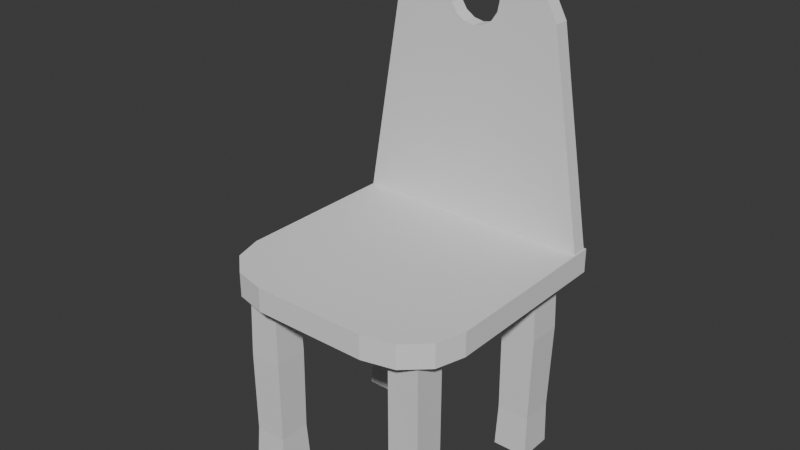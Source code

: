 # Source: chair.blend  (saved by Blender 4.0.36; exported with 4.5.12 LTS)
import bpy
from mathutils import Matrix  # noqa: F401  (used for matrix-valued properties, if any)

bpy.ops.wm.read_factory_settings(use_empty=True)
scene = bpy.context.scene
scene.name = 'Scene'

# ---- collections
col_collection = bpy.data.collections.new('Collection'); scene.collection.children.link(col_collection)

# ---- materials (node trees are filled in below, after node groups)
mat_material = bpy.data.materials.new('Material')
mat_material.alpha_threshold = 0.0
mat_material.use_transparent_shadow = False
mat_material.roughness = 0.5
mat_material.line_color = (0.0, 0.0, 0.0, 1.0)
mat_material_001 = bpy.data.materials.new('Material.001')
mat_material_001.alpha_threshold = 0.0
mat_material_001.use_transparent_shadow = False
mat_material_001.roughness = 0.5
mat_material_001.line_color = (0.0, 0.0, 0.0, 1.0)
mat_material_002 = bpy.data.materials.new('Material.002')
mat_material_002.alpha_threshold = 0.0
mat_material_002.use_transparent_shadow = False
mat_material_002.roughness = 0.5
mat_material_002.line_color = (0.0, 0.0, 0.0, 1.0)
mat_material_003 = bpy.data.materials.new('Material.003')
mat_material_003.alpha_threshold = 0.0
mat_material_003.use_transparent_shadow = False
mat_material_003.roughness = 0.5
mat_material_003.line_color = (0.0, 0.0, 0.0, 1.0)

# ---- material node trees
mat_material.use_nodes = True; mat_material.node_tree.nodes.clear()
_N = mat_material.node_tree.nodes; _L = mat_material.node_tree.links
n0 = _N.new('ShaderNodeOutputMaterial'); n0.name = 'Material Output'; n0.location = (300, 300)
n1 = _N.new('ShaderNodeBsdfPrincipled'); n1.name = 'Principled BSDF'; n1.location = (10, 300)
n1.inputs[3].default_value = 1.45
_L.new(n1.outputs[0], n0.inputs[0])
n0.is_active_output = True
mat_material_001.use_nodes = True; mat_material_001.node_tree.nodes.clear()
_N = mat_material_001.node_tree.nodes; _L = mat_material_001.node_tree.links
n0 = _N.new('ShaderNodeOutputMaterial'); n0.name = 'Material Output'; n0.location = (300, 300)
n1 = _N.new('ShaderNodeBsdfPrincipled'); n1.name = 'Principled BSDF'; n1.location = (10, 300)
n1.inputs[3].default_value = 1.45
_L.new(n1.outputs[0], n0.inputs[0])
n0.is_active_output = True
mat_material_002.use_nodes = True; mat_material_002.node_tree.nodes.clear()
_N = mat_material_002.node_tree.nodes; _L = mat_material_002.node_tree.links
n0 = _N.new('ShaderNodeOutputMaterial'); n0.name = 'Material Output'; n0.location = (300, 300)
n1 = _N.new('ShaderNodeBsdfPrincipled'); n1.name = 'Principled BSDF'; n1.location = (10, 300)
n1.inputs[3].default_value = 1.45
_L.new(n1.outputs[0], n0.inputs[0])
n0.is_active_output = True
mat_material_003.use_nodes = True; mat_material_003.node_tree.nodes.clear()
_N = mat_material_003.node_tree.nodes; _L = mat_material_003.node_tree.links
n0 = _N.new('ShaderNodeOutputMaterial'); n0.name = 'Material Output'; n0.location = (300, 300)
n1 = _N.new('ShaderNodeBsdfPrincipled'); n1.name = 'Principled BSDF'; n1.location = (10, 300)
n1.inputs[3].default_value = 1.45
_L.new(n1.outputs[0], n0.inputs[0])
n0.is_active_output = True

# ---- world
world_world = bpy.data.worlds.new('World'); scene.world = world_world
world_world.use_nodes = True; world_world.node_tree.nodes.clear()
_N = world_world.node_tree.nodes; _L = world_world.node_tree.links
n0 = _N.new('ShaderNodeOutputWorld'); n0.name = 'World Output'; n0.location = (300, 300)
n1 = _N.new('ShaderNodeBackground'); n1.name = 'Background'; n1.location = (10, 300)
n1.inputs[0].default_value = (0.05088, 0.05088, 0.05088, 1.0)
_L.new(n1.outputs[0], n0.inputs[0])
n0.is_active_output = True
world_world.color = (0.05088, 0.05088, 0.05088)
world_world.use_sun_shadow = False
world_world.sun_shadow_jitter_overblur = 0.0

# ---- meshes
me_cube = bpy.data.meshes.new('Cube')
me_cube.from_pydata([(1.0, 1.0, 1.0), (1.0, 1.0, -1.0), (1.0, -1.0, 1.0), (1.0, -1.0, -1.0), (-1.0, 1.0, 1.0), (-1.0, 1.0, -1.0), (-1.0, -1.0, 1.0), (-1.0, -1.0, -1.0), (0.8772, 1.047, -0.4249), (-0.8772, -0.707, -0.4249), (0.8772, -0.707, -0.4249), (-0.8772, 1.047, -0.4249), (-0.9845, -0.7961, 0.5441), (0.7165, 0.905, 0.5441), (0.7165, -0.7961, 0.5441), (-0.9845, 0.905, 0.5441)], [], [(0, 4, 6, 2), (14, 2, 6, 12), (12, 6, 4, 15), (5, 1, 3, 7), (13, 0, 2, 14), (15, 4, 0, 13), (5, 11, 8, 1), (1, 8, 10, 3), (7, 9, 11, 5), (3, 10, 9, 7), (11, 15, 13, 8), (8, 13, 14, 10), (9, 12, 15, 11), (10, 14, 12, 9)])
_uv = me_cube.uv_layers.new(name='UVMap')
_uv.uv.foreach_set('vector', [0.625, 0.5, 0.875, 0.5, 0.875, 0.75, 0.625, 0.75, 0.568, 0.75, 0.625, 0.75, 0.625, 1.0, 0.568, 1.0, 0.568, 0.0, 0.625, 0.0, 0.625, 0.25, 0.568, 0.25, 0.125, 0.5, 0.375, 0.5, 0.375, 0.75, 0.125, 0.75, 0.568, 0.5, 0.625, 0.5, 0.625, 0.75, 0.568, 0.75, 0.568, 0.25, 0.625, 0.25, 0.625, 0.5, 0.568, 0.5, 0.375, 0.25, 0.4469, 0.25, 0.4469, 0.5, 0.375, 0.5, 0.375, 0.5, 0.4469, 0.5, 0.4469, 0.75, 0.375, 0.75, 0.375, 0.0, 0.4469, 0.0, 0.4469, 0.25, 0.375, 0.25, 0.375, 0.75, 0.4469, 0.75, 0.4469, 1.0, 0.375, 1.0, 0.4469, 0.25, 0.568, 0.25, 0.568, 0.5, 0.4469, 0.5, 0.4469, 0.5, 0.568, 0.5, 0.568, 0.75, 0.4469, 0.75, 0.4469, 0.0, 0.568, 0.0, 0.568, 0.25, 0.4469, 0.25, 0.4469, 0.75, 0.568, 0.75, 0.568, 1.0, 0.4469, 1.0])
me_cube.materials.append(mat_material)
me_cube.use_mirror_vertex_groups = False
me_cube.update()
me_cube_001 = bpy.data.meshes.new('Cube.001')
me_cube_001.from_pydata([(0.8921, 0.8921, 1.0), (1.0, 1.0, -1.0), (0.8921, -0.8921, 1.0), (1.0, -1.0, -1.0), (-0.8921, 0.8921, 1.0), (-1.0, 1.0, -1.0), (-0.8921, -0.8921, 1.0), (-1.0, -1.0, -1.0), (0.8711, 0.8982, -0.2567), (-0.8711, -0.8982, -0.2763), (0.8981, -0.8726, -0.2618), (-0.8981, 0.8726, -0.2712)], [], [(0, 4, 6, 2), (10, 2, 6, 9), (9, 6, 4, 11), (5, 1, 3, 7), (8, 0, 2, 10), (11, 4, 0, 8), (5, 11, 8, 1), (1, 8, 10, 3), (7, 9, 11, 5), (3, 10, 9, 7)])
_uv = me_cube_001.uv_layers.new(name='UVMap')
_uv.uv.foreach_set('vector', [0.625, 0.5, 0.875, 0.5, 0.875, 0.75, 0.625, 0.75, 0.4667, 0.75, 0.625, 0.75, 0.625, 1.0, 0.4667, 1.0, 0.4667, 0.0, 0.625, 0.0, 0.625, 0.25, 0.4667, 0.25, 0.125, 0.5, 0.375, 0.5, 0.375, 0.75, 0.125, 0.75, 0.4667, 0.5, 0.625, 0.5, 0.625, 0.75, 0.4667, 0.75, 0.4667, 0.25, 0.625, 0.25, 0.625, 0.5, 0.4667, 0.5, 0.375, 0.25, 0.4667, 0.25, 0.4667, 0.5, 0.375, 0.5, 0.375, 0.5, 0.4667, 0.5, 0.4667, 0.75, 0.375, 0.75, 0.375, 0.0, 0.4667, 0.0, 0.4667, 0.25, 0.375, 0.25, 0.375, 0.75, 0.4667, 0.75, 0.4667, 1.0, 0.375, 1.0])
me_cube_001.materials.append(mat_material_001)
me_cube_001.use_mirror_vertex_groups = False
me_cube_001.update()
me_cube_002 = bpy.data.meshes.new('Cube.002')
me_cube_002.from_pydata([(1.0, 1.0, 1.0), (1.0, 1.0, -1.0), (1.0, -1.0, 1.0), (1.0, -1.0, -1.0), (-1.0, 1.0, 1.0), (-1.0, 1.0, -1.0), (-1.0, -1.0, 1.0), (-1.0, -1.0, -1.0), (1.12, 1.0, 0.366), (-0.8804, -1.0, 0.366), (1.12, -1.0, 0.366), (-0.8804, 1.0, 0.366), (0.9704, 0.9308, -0.5477), (0.9704, -0.9308, -0.5477), (-0.8912, 0.9308, -0.5477), (-0.8912, -0.9308, -0.5477)], [], [(0, 4, 6, 2), (10, 2, 6, 9), (9, 6, 4, 11), (5, 1, 3, 7), (8, 0, 2, 10), (11, 4, 0, 8), (14, 11, 8, 12), (12, 8, 10, 13), (15, 9, 11, 14), (13, 10, 9, 15), (3, 13, 15, 7), (7, 15, 14, 5), (1, 12, 13, 3), (5, 14, 12, 1)])
_uv = me_cube_002.uv_layers.new(name='UVMap')
_uv.uv.foreach_set('vector', [0.625, 0.5, 0.875, 0.5, 0.875, 0.75, 0.625, 0.75, 0.5457, 0.75, 0.625, 0.75, 0.625, 1.0, 0.5457, 1.0, 0.5457, 0.0, 0.625, 0.0, 0.625, 0.25, 0.5457, 0.25, 0.125, 0.5, 0.375, 0.5, 0.375, 0.75, 0.125, 0.75, 0.5457, 0.5, 0.625, 0.5, 0.625, 0.75, 0.5457, 0.75, 0.5457, 0.25, 0.625, 0.25, 0.625, 0.5, 0.5457, 0.5, 0.4315, 0.25, 0.5457, 0.25, 0.5457, 0.5, 0.4315, 0.5, 0.4315, 0.5, 0.5457, 0.5, 0.5457, 0.75, 0.4315, 0.75, 0.4315, 0.0, 0.5457, 0.0, 0.5457, 0.25, 0.4315, 0.25, 0.4315, 0.75, 0.5457, 0.75, 0.5457, 1.0, 0.4315, 1.0, 0.375, 0.75, 0.4315, 0.75, 0.4315, 1.0, 0.375, 1.0, 0.375, 0.0, 0.4315, 0.0, 0.4315, 0.25, 0.375, 0.25, 0.375, 0.5, 0.4315, 0.5, 0.4315, 0.75, 0.375, 0.75, 0.375, 0.25, 0.4315, 0.25, 0.4315, 0.5, 0.375, 0.5])
me_cube_002.materials.append(mat_material_002)
me_cube_002.use_mirror_vertex_groups = False
me_cube_002.update()
me_cube_003 = bpy.data.meshes.new('Cube.003')
me_cube_003.from_pydata([(0.842, 0.842, 1.0), (1.0, 1.0, -1.0), (0.842, -0.842, 1.0), (1.0, -1.0, -1.0), (-0.842, 0.842, 1.0), (-1.0, 1.0, -1.0), (-0.842, -0.842, 1.0), (-1.0, -1.0, -1.0), (0.9307, 0.9307, 0.2382), (-0.9307, -0.9307, 0.2382), (0.9307, -0.9307, 0.2382), (-0.9307, 0.9307, 0.2382), (0.9001, 0.9001, -0.6254), (0.9001, -0.9001, -0.6254), (-0.9001, 0.9001, -0.6254), (-0.9001, -0.9001, -0.6254)], [], [(0, 4, 6, 2), (10, 2, 6, 9), (9, 6, 4, 11), (5, 1, 3, 7), (8, 0, 2, 10), (11, 4, 0, 8), (14, 11, 8, 12), (12, 8, 10, 13), (15, 9, 11, 14), (13, 10, 9, 15), (3, 13, 15, 7), (7, 15, 14, 5), (1, 12, 13, 3), (5, 14, 12, 1)])
_uv = me_cube_003.uv_layers.new(name='UVMap')
_uv.uv.foreach_set('vector', [0.625, 0.5, 0.875, 0.5, 0.875, 0.75, 0.625, 0.75, 0.5298, 0.75, 0.625, 0.75, 0.625, 1.0, 0.5298, 1.0, 0.5298, 0.0, 0.625, 0.0, 0.625, 0.25, 0.5298, 0.25, 0.125, 0.5, 0.375, 0.5, 0.375, 0.75, 0.125, 0.75, 0.5298, 0.5, 0.625, 0.5, 0.625, 0.75, 0.5298, 0.75, 0.5298, 0.25, 0.625, 0.25, 0.625, 0.5, 0.5298, 0.5, 0.4218, 0.25, 0.5298, 0.25, 0.5298, 0.5, 0.4218, 0.5, 0.4218, 0.5, 0.5298, 0.5, 0.5298, 0.75, 0.4218, 0.75, 0.4218, 0.0, 0.5298, 0.0, 0.5298, 0.25, 0.4218, 0.25, 0.4218, 0.75, 0.5298, 0.75, 0.5298, 1.0, 0.4218, 1.0, 0.375, 0.75, 0.4218, 0.75, 0.4218, 1.0, 0.375, 1.0, 0.375, 0.0, 0.4218, 0.0, 0.4218, 0.25, 0.375, 0.25, 0.375, 0.5, 0.4218, 0.5, 0.4218, 0.75, 0.375, 0.75, 0.375, 0.25, 0.4218, 0.25, 0.4218, 0.5, 0.375, 0.5])
me_cube_003.materials.append(mat_material_003)
me_cube_003.use_mirror_vertex_groups = False
me_cube_003.update()
me_cube_004 = bpy.data.meshes.new('Cube.004')
me_cube_004.from_pydata([(-1.0, 1.0, -1.0), (-1.0, 1.0, 1.0), (1.0, 1.0, -1.0), (1.0, 1.0, 1.0), (-0.4761, -1.0, -1.0), (-1.0, -0.4761, -1.0), (-0.738, -0.9298, -1.0), (-0.9298, -0.738, -1.0), (-1.0, -0.4761, 1.0), (-0.4761, -1.0, 1.0), (-0.9298, -0.738, 1.0), (-0.738, -0.9298, 1.0), (1.0, -0.4761, -1.0), (0.4761, -1.0, -1.0), (0.9298, -0.738, -1.0), (0.738, -0.9298, -1.0), (0.4761, -1.0, 1.0), (1.0, -0.4761, 1.0), (0.738, -0.9298, 1.0), (0.9298, -0.738, 1.0), (-1.0, 1.174, 1.0), (-1.0, 1.174, -1.0), (1.0, 1.174, -1.0), (1.0, 1.174, 1.0)], [], [(13, 16, 9, 4), (3, 2, 22, 23), (3, 1, 8, 10, 11, 9, 16, 18, 19, 17), (5, 8, 1, 0), (2, 3, 17, 12), (4, 9, 11, 6), (6, 11, 10, 7), (7, 10, 8, 5), (16, 13, 15, 18), (18, 15, 14, 19), (19, 14, 12, 17), (0, 2, 12, 14, 15, 13, 4, 6, 7, 5), (21, 20, 23, 22), (2, 0, 21, 22), (1, 3, 23, 20), (0, 1, 20, 21)])
_uv = me_cube_004.uv_layers.new(name='UVMap')
_uv.uv.foreach_set('vector', [0.375, 0.8155, 0.625, 0.8155, 0.625, 0.9345, 0.375, 0.9345, 0.625, 0.5, 0.375, 0.5, 0.375, 0.5, 0.625, 0.5, 0.625, 0.5, 0.875, 0.5, 0.875, 0.6845, 0.8662, 0.7173, 0.8423, 0.7412, 0.8095, 0.75, 0.6905, 0.75, 0.6577, 0.7412, 0.6338, 0.7173, 0.625, 0.6845, 0.375, 0.06549, 0.625, 0.06549, 0.625, 0.25, 0.375, 0.25, 0.375, 0.5, 0.625, 0.5, 0.625, 0.6845, 0.375, 0.6845, 0.375, 0.9345, 0.625, 0.9345, 0.625, 1.0, 0.375, 1.0, 0.375, 0.0, 0.625, 0.0, 0.625, 0.03275, 0.375, 0.03275, 0.375, 0.03275, 0.625, 0.03275, 0.625, 0.06549, 0.375, 0.06549, 0.625, 0.8155, 0.375, 0.8155, 0.375, 0.7827, 0.625, 0.7827, 0.625, 0.7827, 0.375, 0.7827, 0.375, 0.7173, 0.625, 0.7173, 0.625, 0.7173, 0.375, 0.7173, 0.375, 0.6845, 0.625, 0.6845, 0.125, 0.5, 0.375, 0.5, 0.375, 0.6845, 0.3662, 0.7173, 0.3423, 0.7412, 0.3095, 0.75, 0.1905, 0.75, 0.1577, 0.7412, 0.1338, 0.7173, 0.125, 0.6845, 0.375, 0.25, 0.625, 0.25, 0.625, 0.5, 0.375, 0.5, 0.375, 0.5, 0.125, 0.5, 0.125, 0.5, 0.375, 0.5, 0.875, 0.5, 0.625, 0.5, 0.625, 0.5, 0.875, 0.5, 0.375, 0.25, 0.625, 0.25, 0.625, 0.25, 0.375, 0.25])
me_cube_004.update()
me_cube_005 = bpy.data.meshes.new('Cube.005')
me_cube_005.from_pydata([(-1.0, -1.0, -1.0), (-1.0, 1.0, -1.0), (1.0, -1.0, -1.0), (1.0, 1.0, -1.0), (-0.03734, -1.0, 1.08), (-0.7054, -1.0, 0.5339), (-0.4639, -1.0, 0.9202), (-0.7054, 1.0, 0.5339), (-0.03734, 1.0, 1.08), (-0.4639, 1.0, 0.9202), (0.7054, -1.0, 0.5339), (0.03734, -1.0, 1.08), (0.4639, -1.0, 0.9202), (0.03734, 1.0, 1.08), (0.7054, 1.0, 0.5339), (0.4639, 1.0, 0.9202), (-0.2224, 1.0, 0.6041), (-0.2055, 1.0, 0.5296), (-0.2055, 1.0, 0.6787), (-0.1573, 1.0, 0.4663), (-0.08512, 1.0, 0.7842), (-0.08512, 1.0, 0.4241), (-0.1573, 1.0, 0.7419), (0.0, 1.0, 0.4093), (0.0, 1.0, 0.799), (0.08512, 1.0, 0.7842), (0.2055, 1.0, 0.5296), (0.1573, 1.0, 0.4663), (0.08512, 1.0, 0.4241), (0.1769, 1.0, 0.7162), (0.1573, 1.0, 0.7419), (0.2224, 1.0, 0.6041), (0.2055, 1.0, 0.6787), (-0.2055, -1.0, 0.5296), (-0.1573, -1.0, 0.4663), (0.0, -1.0, 0.4093), (-0.08512, -1.0, 0.7842), (-0.08512, -1.0, 0.4241), (0.08512, -1.0, 0.7842), (0.1573, -1.0, 0.7419), (0.2224, -1.0, 0.6041), (0.2055, -1.0, 0.5296), (0.2055, -1.0, 0.6787), (0.08512, -1.0, 0.4241), (0.1573, -1.0, 0.4663), (0.0, -1.0, 0.799), (-0.2224, -1.0, 0.6041), (-0.2055, -1.0, 0.6787), (-0.1723, -1.0, 0.7223), (-0.1573, -1.0, 0.7419)], [], [(13, 8, 4, 11), (3, 14, 10, 2), (0, 5, 7, 1), (1, 3, 2, 0), (8, 13, 15, 29, 30, 25, 24), (29, 15, 14, 3, 1, 7, 9, 8, 24, 20, 22, 18, 16, 17, 19, 21, 23, 28, 27, 26, 31, 32), (4, 8, 9, 6), (6, 9, 7, 5), (13, 11, 12, 15), (15, 12, 10, 14), (45, 11, 4, 6, 48, 49, 36), (47, 48, 6, 5, 0, 2, 10, 12, 11, 45, 38, 39, 42, 40, 41, 44, 43, 35, 37, 34, 33, 46), (24, 25, 38, 45), (25, 30, 39, 38), (39, 30, 29, 32, 42), (42, 32, 31, 40), (40, 31, 26, 41), (41, 26, 27, 44), (44, 27, 28, 43), (43, 28, 23, 35), (35, 23, 21, 37), (37, 21, 19, 34), (19, 17, 33, 34), (17, 16, 46, 33), (16, 18, 47, 46), (18, 22, 49, 48, 47), (22, 20, 36, 49), (20, 24, 45, 36)])
_uv = me_cube_005.uv_layers.new(name='UVMap')
_uv.uv.foreach_set('vector', [0.7422, 0.5, 0.7578, 0.5, 0.7578, 0.75, 0.7422, 0.75, 0.375, 0.5, 0.5567, 0.5, 0.5567, 0.75, 0.375, 0.75, 0.375, 0.0, 0.5567, 0.0, 0.5567, 0.25, 0.375, 0.25, 0.125, 0.5, 0.375, 0.5, 0.375, 0.75, 0.125, 0.75, 0.625, 0.3672, 0.625, 0.3828, 0.605, 0.4694, 0.5804, 0.4091, 0.5835, 0.4056, 0.5887, 0.3917, 0.5906, 0.375, 0.5804, 0.4091, 0.605, 0.4694, 0.5567, 0.5, 0.375, 0.5, 0.375, 0.25, 0.5567, 0.25, 0.605, 0.2806, 0.625, 0.3672, 0.5906, 0.375, 0.5887, 0.3583, 0.5835, 0.3444, 0.5758, 0.3358, 0.5667, 0.3335, 0.5576, 0.3375, 0.55, 0.3468, 0.545, 0.3599, 0.5432, 0.375, 0.545, 0.3901, 0.55, 0.4032, 0.5576, 0.4125, 0.5667, 0.4165, 0.5758, 0.4142, 0.7578, 0.75, 0.7578, 0.5, 0.875, 0.5, 0.875, 0.75, 0.625, 0.0, 0.625, 0.25, 0.5567, 0.25, 0.5567, 0.0, 0.7422, 0.5, 0.7422, 0.75, 0.625, 0.75, 0.625, 0.5, 0.625, 0.5, 0.625, 0.75, 0.5567, 0.75, 0.5567, 0.5, 0.5906, 0.875, 0.625, 0.8672, 0.625, 0.8828, 0.605, 0.9694, 0.5811, 0.9083, 0.5835, 0.9056, 0.5887, 0.8917, 0.5758, 0.9142, 0.5811, 0.9083, 0.605, 0.9694, 0.5567, 1.0, 0.375, 1.0, 0.375, 0.75, 0.5567, 0.75, 0.605, 0.7806, 0.625, 0.8672, 0.5906, 0.875, 0.5887, 0.8583, 0.5835, 0.8444, 0.5758, 0.8358, 0.5667, 0.8335, 0.5576, 0.8375, 0.55, 0.8468, 0.545, 0.8599, 0.5432, 0.875, 0.545, 0.8901, 0.55, 0.9032, 0.5576, 0.9125, 0.5667, 0.9165, 1.0, 0.7033, 0.9375, 0.7033, 0.9375, 0.8447, 1.0, 0.8447, 0.9375, 0.7033, 0.875, 0.7033, 0.875, 0.8447, 0.9375, 0.8447, 0.875, 0.8447, 0.875, 0.7033, 0.8496, 0.7033, 0.8125, 0.7033, 0.8125, 0.8447, 0.8125, 0.8447, 0.8125, 0.7033, 0.75, 0.7033, 0.75, 0.8447, 0.75, 0.8447, 0.75, 0.7033, 0.6875, 0.7033, 0.6875, 0.8447, 0.6875, 0.8447, 0.6875, 0.7033, 0.625, 0.7033, 0.625, 0.8447, 0.625, 0.8447, 0.625, 0.7033, 0.5625, 0.7033, 0.5625, 0.8447, 0.5625, 0.8447, 0.5625, 0.7033, 0.5, 0.7033, 0.5, 0.8447, 0.5, 0.8447, 0.5, 0.7033, 0.4375, 0.7033, 0.4375, 0.8447, 0.4375, 0.8447, 0.4375, 0.7033, 0.375, 0.7033, 0.375, 0.8447, 0.375, 0.7033, 0.3125, 0.7033, 0.3125, 0.8447, 0.375, 0.8447, 0.3125, 0.7033, 0.25, 0.7033, 0.25, 0.8447, 0.3125, 0.8447, 0.25, 0.7033, 0.1875, 0.7033, 0.1875, 0.8447, 0.25, 0.8447, 0.1875, 0.7033, 0.125, 0.7033, 0.125, 0.8447, 0.1444, 0.8447, 0.1875, 0.8447, 0.125, 0.7033, 0.0625, 0.7033, 0.0625, 0.8447, 0.125, 0.8447, 0.0625, 0.7033, 0.0, 0.7033, 0.0, 0.8447, 0.0625, 0.8447])
me_cube_005.update()

# ---- objects
ob_cube = bpy.data.objects.new('Cube', me_cube)
ob_cube_001 = bpy.data.objects.new('Cube.001', me_cube_001)
ob_cube_002 = bpy.data.objects.new('Cube.002', me_cube_002)
ob_cube_003 = bpy.data.objects.new('Cube.003', me_cube_003)
ob_cube_004 = bpy.data.objects.new('Cube.004', me_cube_004)
ob_cube_005 = bpy.data.objects.new('Cube.005', me_cube_005)

# ---- transforms, parenting, visibility, modifiers, constraints
ob_cube.location = (-0.268, 0.2749, 0.0)
ob_cube.scale = (0.05853, 0.05853, 0.3223)
ob_cube.lock_rotations_4d = False
ob_cube.empty_display_type = 'ARROWS'
ob_cube.lineart.crease_threshold = 0.0
ob_cube_001.location = (0.268, -0.2749, 0.0)
ob_cube_001.scale = (0.05853, 0.05853, 0.3223)
ob_cube_001.lock_rotations_4d = False
ob_cube_001.empty_display_type = 'ARROWS'
ob_cube_001.lineart.crease_threshold = 0.0
ob_cube_002.location = (0.268, 0.2749, 0.0)
ob_cube_002.scale = (0.05853, 0.05853, 0.3223)
ob_cube_002.lock_rotations_4d = False
ob_cube_002.empty_display_type = 'ARROWS'
ob_cube_002.lineart.crease_threshold = 0.0
ob_cube_003.location = (-0.268, -0.2749, 0.0)
ob_cube_003.scale = (0.05853, 0.05853, 0.3223)
ob_cube_003.lock_rotations_4d = False
ob_cube_003.empty_display_type = 'ARROWS'
ob_cube_003.lineart.crease_threshold = 0.0
ob_cube_004.location = (0.0, -0.04796, 0.3555)
ob_cube_004.scale = (0.3959, 0.3617, 0.0397)
ob_cube_005.location = (0.0, 0.3414, 0.8332)
ob_cube_005.scale = (0.3959, 0.02492, 0.4518)

# ---- collection membership
col_collection.objects.link(ob_cube)
col_collection.objects.link(ob_cube_001)
col_collection.objects.link(ob_cube_002)
col_collection.objects.link(ob_cube_003)
col_collection.objects.link(ob_cube_004)
col_collection.objects.link(ob_cube_005)

# ---- scene / render settings (as saved in the file)
scene.frame_start = 1; scene.frame_end = 250; scene.frame_set(1)
scene.render.engine = 'BLENDER_EEVEE_NEXT'
scene.cycles.sampling_pattern = 'TABULATED_SOBOL'
bpy.context.view_layer.update()

# ---- added for rendering (the .blend has no active camera and no usable light): camera, sun
cam_auto = bpy.data.cameras.new('AutoCamera')
cam_auto.lens = 50.0
cam_auto.sensor_width = 36.0
cam_auto.clip_end = 1000.0
ob_auto_camera = bpy.data.objects.new('AutoCamera', cam_auto)
scene.collection.objects.link(ob_auto_camera)
ob_auto_camera.location = (1.83807, -2.22218, 1.96996)
ob_auto_camera.rotation_euler = (1.09748, -7.21219e-08, 0.694738)
scene.camera = ob_auto_camera
light_auto_sun = bpy.data.lights.new('AutoSun', 'SUN')
light_auto_sun.energy = 3.0
light_auto_sun.angle = 0.0523599
ob_auto_sun = bpy.data.objects.new('AutoSun', light_auto_sun)
scene.collection.objects.link(ob_auto_sun)
ob_auto_sun.rotation_euler = (0.872665, 0.174533, 0.523599)
bpy.context.view_layer.update()
